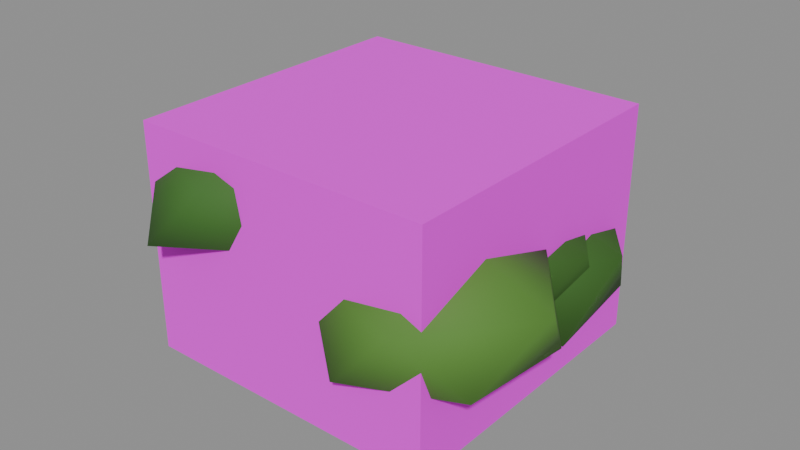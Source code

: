 # Source: PRP_Shrub_A.blend  (saved by Blender 5.2.45; exported with 4.5.12 LTS)
import bpy
from mathutils import Matrix  # noqa: F401  (used for matrix-valued properties, if any)

bpy.ops.wm.read_factory_settings(use_empty=True)
scene = bpy.context.scene
scene.name = 'Scene'

# ---- collections
col_geometry = bpy.data.collections.new('Geometry'); scene.collection.children.link(col_geometry)
col_collision = bpy.data.collections.new('Collision'); scene.collection.children.link(col_collision)
col_rig = bpy.data.collections.new('Rig'); scene.collection.children.link(col_rig)
col_reference = bpy.data.collections.new('Reference'); scene.collection.children.link(col_reference)
col_export = bpy.data.collections.new('Export'); scene.collection.children.link(col_export)

# ---- materials (node trees are filled in below, after node groups)
mat_mat_foliage_a = bpy.data.materials.new('MAT_Foliage_A')
mat_mat_stone_granite_a = bpy.data.materials.new('MAT_Stone_Granite_A')

# ---- material node trees
mat_mat_foliage_a.use_nodes = True; mat_mat_foliage_a.node_tree.nodes.clear()
_N = mat_mat_foliage_a.node_tree.nodes; _L = mat_mat_foliage_a.node_tree.links
n0 = _N.new('ShaderNodeBsdfPrincipled'); n0.name = 'Principled BSDF'; n0.location = (-200, 100)
n0.inputs[2].default_value = 0.78
n0.inputs[10].default_value = 0.005
n1 = _N.new('ShaderNodeOutputMaterial'); n1.name = 'Material Output'; n1.location = (200, 100)
n2 = _N.new('ShaderNodeVertexColor'); n2.name = 'Color Attribute'; n2.location = (0, 0)
n2.layer_name = 'Col'
_L.new(n0.outputs[0], n1.inputs[0])
_L.new(n2.outputs[0], n0.inputs[0])
n1.is_active_output = True
mat_mat_stone_granite_a.use_nodes = True; mat_mat_stone_granite_a.node_tree.nodes.clear()
_N = mat_mat_stone_granite_a.node_tree.nodes; _L = mat_mat_stone_granite_a.node_tree.links
n0 = _N.new('ShaderNodeBsdfPrincipled'); n0.name = 'Principled BSDF'; n0.location = (-200, 100)
n0.inputs[2].default_value = 0.88
n0.inputs[10].default_value = 0.005
n1 = _N.new('ShaderNodeOutputMaterial'); n1.name = 'Material Output'; n1.location = (200, 100)
n2 = _N.new('ShaderNodeVertexColor'); n2.name = 'Color Attribute'; n2.location = (0, 0)
n2.layer_name = 'Col'
_L.new(n0.outputs[0], n1.inputs[0])
_L.new(n2.outputs[0], n0.inputs[0])
n1.is_active_output = True

# ---- meshes
me_prp_shrub_a_mesh = bpy.data.meshes.new('PRP_Shrub_A_Mesh')
me_prp_shrub_a_mesh.from_pydata([(-0.1802, -0.1185, 0.2484), (0.0856, -0.3116, 0.3993), (-0.2768, -0.4157, 0.4045), (-0.5139, -0.1185, 0.3976), (-0.2867, 0.2092, 0.3941), (0.07908, 0.0699, 0.4019), (-0.09669, -0.3755, 0.594), (-0.458, -0.3203, 0.6177), (-0.465, 0.08842, 0.6205), (-0.07489, 0.2057, 0.6169), (0.166, -0.1185, 0.6186), (-0.1802, -0.1185, 0.7504), (0.3236, 0.3444, 0.08724), (0.6664, 0.09534, 0.1787), (0.2239, 0.03761, 0.2116), (0.01341, 0.3444, 0.2156), (0.2194, 0.665, 0.2069), (0.6225, 0.5616, 0.1964), (0.4404, -0.01505, 0.4393), (0.07258, 0.162, 0.4173), (0.0126, 0.5703, 0.4414), (0.4464, 0.7222, 0.4456), (0.7279, 0.3444, 0.4479), (0.3236, 0.3444, 0.5822), (-0.2163, 0.2723, 0.3824), (0.04827, 0.08008, 0.4719), (-0.3314, -0.08195, 0.4572), (-0.5293, 0.2723, 0.4765), (-0.3059, 0.548, 0.484), (0.05259, 0.4677, 0.4702), (-0.1287, 0.002725, 0.6704), (-0.5119, 0.0576, 0.697), (-0.5102, 0.4858, 0.6963), (-0.1045, 0.6166, 0.6959), (0.1197, 0.2723, 0.6874), (-0.2163, 0.2723, 0.7846), (-0.3838, -0.1745, 0.2483), (0.01995, -0.4678, 0.3606), (-0.5215, -0.5982, 0.378), (-0.8718, -0.1745, 0.3642), (-0.5133, 0.2241, 0.3865), (-0.03786, 0.07686, 0.3838), (-0.25, -0.5863, 0.6635), (-0.6907, -0.3974, 0.646), (-0.8098, 0.135, 0.6939), (-0.2436, 0.2571, 0.6702), (-0.006661, -0.1745, 0.6453), (-0.3838, -0.1745, 0.8739), (0.3439, 0.1727, 0.1501), (0.5836, -0.001398, 0.2977), (0.2156, -0.2224, 0.2589), (0.04203, 0.1727, 0.2958), (0.233, 0.514, 0.2773), (0.6108, 0.3666, 0.2867), (0.4626, -0.1924, 0.5187), (0.04106, -0.04734, 0.5156), (0.08243, 0.3627, 0.499), (0.4542, 0.512, 0.5099), (0.688, 0.1727, 0.5057), (0.3439, 0.1727, 0.6133), (-0.2165, 0.2921, 0.04709), (0.1592, 0.01909, 0.2888), (-0.3342, -0.06992, 0.316), (-0.6321, 0.2921, 0.3047), (-0.3726, 0.7725, 0.2756), (0.1743, 0.5761, 0.2827), (-0.08744, -0.1053, 0.5755), (-0.6226, -0.002943, 0.6029), (-0.6205, 0.5856, 0.602), (-0.05184, 0.799, 0.613), (0.2388, 0.2921, 0.5877), (-0.2165, 0.2921, 0.7657), (-0.3448, -0.3298, 0.41), (-0.07103, -0.5287, 0.5461), (-0.4753, -0.7315, 0.5188), (-0.7771, -0.3298, 0.5156), (-0.4724, 0.06322, 0.5218), (0.01109, -0.07125, 0.5131), (-0.229, -0.6861, 0.7779), (-0.6217, -0.531, 0.7674), (-0.679, -0.08691, 0.7904), (-0.2259, 0.03588, 0.7811), (0.02876, -0.3298, 0.7775), (-0.3448, -0.3298, 0.8952), (0.4218, -0.2905, 0.116), (0.7155, -0.5038, 0.2952), (0.2974, -0.6735, 0.2823), (0.02032, -0.2905, 0.2827), (0.3186, 0.02724, 0.3046), (0.7477, -0.0537, 0.2822), (0.5479, -0.6783, 0.5457), (0.08702, -0.5337, 0.5477), (0.1045, -0.05993, 0.5406), (0.5538, 0.1156, 0.5519), (0.8554, -0.2905, 0.5541), (0.4218, -0.2905, 0.7366)], [], [(0, 1, 2), (1, 0, 5), (0, 2, 3), (0, 3, 4), (0, 4, 5), (1, 5, 10), (2, 1, 6), (3, 2, 7), (4, 3, 8), (5, 4, 9), (1, 10, 6), (2, 6, 7), (3, 7, 8), (4, 8, 9), (5, 9, 10), (6, 10, 11), (7, 6, 11), (8, 7, 11), (9, 8, 11), (10, 9, 11), (12, 13, 14), (13, 12, 17), (12, 14, 15), (12, 15, 16), (12, 16, 17), (13, 17, 22), (14, 13, 18), (15, 14, 19), (16, 15, 20), (17, 16, 21), (13, 22, 18), (14, 18, 19), (15, 19, 20), (16, 20, 21), (17, 21, 22), (18, 22, 23), (19, 18, 23), (20, 19, 23), (21, 20, 23), (22, 21, 23), (24, 25, 26), (25, 24, 29), (24, 26, 27), (24, 27, 28), (24, 28, 29), (25, 29, 34), (26, 25, 30), (27, 26, 31), (28, 27, 32), (29, 28, 33), (25, 34, 30), (26, 30, 31), (27, 31, 32), (28, 32, 33), (29, 33, 34), (30, 34, 35), (31, 30, 35), (32, 31, 35), (33, 32, 35), (34, 33, 35), (36, 37, 38), (37, 36, 41), (36, 38, 39), (36, 39, 40), (36, 40, 41), (37, 41, 46), (38, 37, 42), (39, 38, 43), (40, 39, 44), (41, 40, 45), (37, 46, 42), (38, 42, 43), (39, 43, 44), (40, 44, 45), (41, 45, 46), (42, 46, 47), (43, 42, 47), (44, 43, 47), (45, 44, 47), (46, 45, 47), (48, 49, 50), (49, 48, 53), (48, 50, 51), (48, 51, 52), (48, 52, 53), (49, 53, 58), (50, 49, 54), (51, 50, 55), (52, 51, 56), (53, 52, 57), (49, 58, 54), (50, 54, 55), (51, 55, 56), (52, 56, 57), (53, 57, 58), (54, 58, 59), (55, 54, 59), (56, 55, 59), (57, 56, 59), (58, 57, 59), (60, 61, 62), (61, 60, 65), (60, 62, 63), (60, 63, 64), (60, 64, 65), (61, 65, 70), (62, 61, 66), (63, 62, 67), (64, 63, 68), (65, 64, 69), (61, 70, 66), (62, 66, 67), (63, 67, 68), (64, 68, 69), (65, 69, 70), (66, 70, 71), (67, 66, 71), (68, 67, 71), (69, 68, 71), (70, 69, 71), (72, 73, 74), (73, 72, 77), (72, 74, 75), (72, 75, 76), (72, 76, 77), (73, 77, 82), (74, 73, 78), (75, 74, 79), (76, 75, 80), (77, 76, 81), (73, 82, 78), (74, 78, 79), (75, 79, 80), (76, 80, 81), (77, 81, 82), (78, 82, 83), (79, 78, 83), (80, 79, 83), (81, 80, 83), (82, 81, 83), (84, 85, 86), (85, 84, 89), (84, 86, 87), (84, 87, 88), (84, 88, 89), (85, 89, 94), (86, 85, 90), (87, 86, 91), (88, 87, 92), (89, 88, 93), (85, 94, 90), (86, 90, 91), (87, 91, 92), (88, 92, 93), (89, 93, 94), (90, 94, 95), (91, 90, 95), (92, 91, 95), (93, 92, 95), (94, 93, 95)])
me_prp_shrub_a_mesh.polygons.foreach_set('use_smooth', [True] * 160)
_ca = me_prp_shrub_a_mesh.color_attributes.new('Col', 'BYTE_COLOR', 'CORNER')
_ca.data.foreach_set('color', [0.04667, 0.1529, 0.01938, 1.0, 0.04667, 0.1529, 0.01938, 1.0, 0.04667, 0.1529, 0.01938, 1.0, 0.04667, 0.1529, 0.01938, 1.0, 0.04667, 0.1529, 0.01938, 1.0, 0.04667, 0.1529, 0.01938, 1.0, 0.04667, 0.1529, 0.01938, 1.0, 0.04667, 0.1529, 0.01938, 1.0, 0.04667, 0.1529, 0.01938, 1.0, 0.04667, 0.1529, 0.01938, 1.0, 0.04667, 0.1529, 0.01938, 1.0, 0.04667, 0.1529, 0.01938, 1.0, 0.04667, 0.1529, 0.01938, 1.0, 0.04667, 0.1529, 0.01938, 1.0, 0.04667, 0.1529, 0.01938, 1.0, 0.04667, 0.1529, 0.01938, 1.0, 0.04667, 0.1529, 0.01938, 1.0, 0.04667, 0.1529, 0.01938, 1.0, 0.04667, 0.1529, 0.01938, 1.0, 0.04667, 0.1529, 0.01938, 1.0, 0.04667, 0.1529, 0.01938, 1.0, 0.04667, 0.1529, 0.01938, 1.0, 0.04667, 0.1529, 0.01938, 1.0, 0.04667, 0.1529, 0.01938, 1.0, 0.04667, 0.1529, 0.01938, 1.0, 0.04667, 0.1529, 0.01938, 1.0, 0.04667, 0.1529, 0.01938, 1.0, 0.04667, 0.1529, 0.01938, 1.0, 0.04667, 0.1529, 0.01938, 1.0, 0.04667, 0.1529, 0.01938, 1.0, 0.04667, 0.1529, 0.01938, 1.0, 0.04667, 0.1529, 0.01938, 1.0, 0.04667, 0.1529, 0.01938, 1.0, 0.04667, 0.1529, 0.01938, 1.0, 0.04667, 0.1529, 0.01938, 1.0, 0.04667, 0.1529, 0.01938, 1.0, 0.04667, 0.1529, 0.01938, 1.0, 0.04667, 0.1529, 0.01938, 1.0, 0.04667, 0.1529, 0.01938, 1.0, 0.04667, 0.1529, 0.01938, 1.0, 0.04667, 0.1529, 0.01938, 1.0, 0.04667, 0.1529, 0.01938, 1.0, 0.04667, 0.1529, 0.01938, 1.0, 0.04667, 0.1529, 0.01938, 1.0, 0.04667, 0.1529, 0.01938, 1.0, 0.04667, 0.1529, 0.01938, 1.0, 0.04667, 0.1529, 0.01938, 1.0, 0.04667, 0.1529, 0.01938, 1.0, 0.04667, 0.1529, 0.01938, 1.0, 0.04667, 0.1529, 0.01938, 1.0, 0.04667, 0.1529, 0.01938, 1.0, 0.04667, 0.1529, 0.01938, 1.0, 0.04667, 0.1529, 0.01938, 1.0, 0.04667, 0.1529, 0.01938, 1.0, 0.04667, 0.1529, 0.01938, 1.0, 0.04667, 0.1529, 0.01938, 1.0, 0.04667, 0.1529, 0.01938, 1.0, 0.04667, 0.1529, 0.01938, 1.0, 0.04667, 0.1529, 0.01938, 1.0, 0.04667, 0.1529, 0.01938, 1.0, 0.03955, 0.1274, 0.016, 1.0, 0.03955, 0.1274, 0.016, 1.0, 0.03955, 0.1274, 0.016, 1.0, 0.03955, 0.1274, 0.016, 1.0, 0.03955, 0.1274, 0.016, 1.0, 0.03955, 0.1274, 0.016, 1.0, 0.03955, 0.1274, 0.016, 1.0, 0.03955, 0.1274, 0.016, 1.0, 0.03955, 0.1274, 0.016, 1.0, 0.03955, 0.1274, 0.016, 1.0, 0.03955, 0.1274, 0.016, 1.0, 0.03955, 0.1274, 0.016, 1.0, 0.03955, 0.1274, 0.016, 1.0, 0.03955, 0.1274, 0.016, 1.0, 0.03955, 0.1274, 0.016, 1.0, 0.03955, 0.1274, 0.016, 1.0, 0.03955, 0.1274, 0.016, 1.0, 0.03955, 0.1274, 0.016, 1.0, 0.03955, 0.1274, 0.016, 1.0, 0.03955, 0.1274, 0.016, 1.0, 0.03955, 0.1274, 0.016, 1.0, 0.03955, 0.1274, 0.016, 1.0, 0.03955, 0.1274, 0.016, 1.0, 0.03955, 0.1274, 0.016, 1.0, 0.03955, 0.1274, 0.016, 1.0, 0.03955, 0.1274, 0.016, 1.0, 0.03955, 0.1274, 0.016, 1.0, 0.03955, 0.1274, 0.016, 1.0, 0.03955, 0.1274, 0.016, 1.0, 0.03955, 0.1274, 0.016, 1.0, 0.03955, 0.1274, 0.016, 1.0, 0.03955, 0.1274, 0.016, 1.0, 0.03955, 0.1274, 0.016, 1.0, 0.03955, 0.1274, 0.016, 1.0, 0.03955, 0.1274, 0.016, 1.0, 0.03955, 0.1274, 0.016, 1.0, 0.03955, 0.1274, 0.016, 1.0, 0.03955, 0.1274, 0.016, 1.0, 0.03955, 0.1274, 0.016, 1.0, 0.03955, 0.1274, 0.016, 1.0, 0.03955, 0.1274, 0.016, 1.0, 0.03955, 0.1274, 0.016, 1.0, 0.03955, 0.1274, 0.016, 1.0, 0.03955, 0.1274, 0.016, 1.0, 0.03955, 0.1274, 0.016, 1.0, 0.03955, 0.1274, 0.016, 1.0, 0.03955, 0.1274, 0.016, 1.0, 0.03955, 0.1274, 0.016, 1.0, 0.03955, 0.1274, 0.016, 1.0, 0.03955, 0.1274, 0.016, 1.0, 0.03955, 0.1274, 0.016, 1.0, 0.03955, 0.1274, 0.016, 1.0, 0.03955, 0.1274, 0.016, 1.0, 0.03955, 0.1274, 0.016, 1.0, 0.03955, 0.1274, 0.016, 1.0, 0.03955, 0.1274, 0.016, 1.0, 0.03955, 0.1274, 0.016, 1.0, 0.03955, 0.1274, 0.016, 1.0, 0.03955, 0.1274, 0.016, 1.0, 0.03955, 0.1274, 0.016, 1.0, 0.05951, 0.117, 0.03434, 1.0, 0.05951, 0.117, 0.03434, 1.0, 0.05951, 0.117, 0.03434, 1.0, 0.05951, 0.117, 0.03434, 1.0, 0.05951, 0.117, 0.03434, 1.0, 0.05951, 0.117, 0.03434, 1.0, 0.05951, 0.117, 0.03434, 1.0, 0.05951, 0.117, 0.03434, 1.0, 0.05951, 0.117, 0.03434, 1.0, 0.05951, 0.117, 0.03434, 1.0, 0.05951, 0.117, 0.03434, 1.0, 0.05951, 0.117, 0.03434, 1.0, 0.05951, 0.117, 0.03434, 1.0, 0.05951, 0.117, 0.03434, 1.0, 0.05951, 0.117, 0.03434, 1.0, 0.05951, 0.117, 0.03434, 1.0, 0.05951, 0.117, 0.03434, 1.0, 0.05951, 0.117, 0.03434, 1.0, 0.05951, 0.117, 0.03434, 1.0, 0.05951, 0.117, 0.03434, 1.0, 0.05951, 0.117, 0.03434, 1.0, 0.05951, 0.117, 0.03434, 1.0, 0.05951, 0.117, 0.03434, 1.0, 0.05951, 0.117, 0.03434, 1.0, 0.05951, 0.117, 0.03434, 1.0, 0.05951, 0.117, 0.03434, 1.0, 0.05951, 0.117, 0.03434, 1.0, 0.05951, 0.117, 0.03434, 1.0, 0.05951, 0.117, 0.03434, 1.0, 0.05951, 0.117, 0.03434, 1.0, 0.05951, 0.117, 0.03434, 1.0, 0.05951, 0.117, 0.03434, 1.0, 0.05951, 0.117, 0.03434, 1.0, 0.05951, 0.117, 0.03434, 1.0, 0.05951, 0.117, 0.03434, 1.0, 0.05951, 0.117, 0.03434, 1.0, 0.05951, 0.117, 0.03434, 1.0, 0.05951, 0.117, 0.03434, 1.0, 0.05951, 0.117, 0.03434, 1.0, 0.05951, 0.117, 0.03434, 1.0, 0.05951, 0.117, 0.03434, 1.0, 0.05951, 0.117, 0.03434, 1.0, 0.05951, 0.117, 0.03434, 1.0, 0.05951, 0.117, 0.03434, 1.0, 0.05951, 0.117, 0.03434, 1.0, 0.05951, 0.117, 0.03434, 1.0, 0.05951, 0.117, 0.03434, 1.0, 0.05951, 0.117, 0.03434, 1.0, 0.05951, 0.117, 0.03434, 1.0, 0.05951, 0.117, 0.03434, 1.0, 0.05951, 0.117, 0.03434, 1.0, 0.05951, 0.117, 0.03434, 1.0, 0.05951, 0.117, 0.03434, 1.0, 0.05951, 0.117, 0.03434, 1.0, 0.05951, 0.117, 0.03434, 1.0, 0.05951, 0.117, 0.03434, 1.0, 0.05951, 0.117, 0.03434, 1.0, 0.05951, 0.117, 0.03434, 1.0, 0.05951, 0.117, 0.03434, 1.0, 0.05951, 0.117, 0.03434, 1.0, 0.08438, 0.1384, 0.03071, 1.0, 0.08438, 0.1384, 0.03071, 1.0, 0.08438, 0.1384, 0.03071, 1.0, 0.08438, 0.1384, 0.03071, 1.0, 0.08438, 0.1384, 0.03071, 1.0, 0.08438, 0.1384, 0.03071, 1.0, 0.08438, 0.1384, 0.03071, 1.0, 0.08438, 0.1384, 0.03071, 1.0, 0.08438, 0.1384, 0.03071, 1.0, 0.08438, 0.1384, 0.03071, 1.0, 0.08438, 0.1384, 0.03071, 1.0, 0.08438, 0.1384, 0.03071, 1.0, 0.08438, 0.1384, 0.03071, 1.0, 0.08438, 0.1384, 0.03071, 1.0, 0.08438, 0.1384, 0.03071, 1.0, 0.08438, 0.1384, 0.03071, 1.0, 0.08438, 0.1384, 0.03071, 1.0, 0.08438, 0.1384, 0.03071, 1.0, 0.08438, 0.1384, 0.03071, 1.0, 0.08438, 0.1384, 0.03071, 1.0, 0.08438, 0.1384, 0.03071, 1.0, 0.08438, 0.1384, 0.03071, 1.0, 0.08438, 0.1384, 0.03071, 1.0, 0.08438, 0.1384, 0.03071, 1.0, 0.08438, 0.1384, 0.03071, 1.0, 0.08438, 0.1384, 0.03071, 1.0, 0.08438, 0.1384, 0.03071, 1.0, 0.08438, 0.1384, 0.03071, 1.0, 0.08438, 0.1384, 0.03071, 1.0, 0.08438, 0.1384, 0.03071, 1.0, 0.08438, 0.1384, 0.03071, 1.0, 0.08438, 0.1384, 0.03071, 1.0, 0.08438, 0.1384, 0.03071, 1.0, 0.08438, 0.1384, 0.03071, 1.0, 0.08438, 0.1384, 0.03071, 1.0, 0.08438, 0.1384, 0.03071, 1.0, 0.08438, 0.1384, 0.03071, 1.0, 0.08438, 0.1384, 0.03071, 1.0, 0.08438, 0.1384, 0.03071, 1.0, 0.08438, 0.1384, 0.03071, 1.0, 0.08438, 0.1384, 0.03071, 1.0, 0.08438, 0.1384, 0.03071, 1.0, 0.08438, 0.1384, 0.03071, 1.0, 0.08438, 0.1384, 0.03071, 1.0, 0.08438, 0.1384, 0.03071, 1.0, 0.08438, 0.1384, 0.03071, 1.0, 0.08438, 0.1384, 0.03071, 1.0, 0.08438, 0.1384, 0.03071, 1.0, 0.08438, 0.1384, 0.03071, 1.0, 0.08438, 0.1384, 0.03071, 1.0, 0.08438, 0.1384, 0.03071, 1.0, 0.08438, 0.1384, 0.03071, 1.0, 0.08438, 0.1384, 0.03071, 1.0, 0.08438, 0.1384, 0.03071, 1.0, 0.08438, 0.1384, 0.03071, 1.0, 0.08438, 0.1384, 0.03071, 1.0, 0.08438, 0.1384, 0.03071, 1.0, 0.08438, 0.1384, 0.03071, 1.0, 0.08438, 0.1384, 0.03071, 1.0, 0.08438, 0.1384, 0.03071, 1.0, 0.03955, 0.1248, 0.01521, 1.0, 0.03955, 0.1248, 0.01521, 1.0, 0.03955, 0.1248, 0.01521, 1.0, 0.03955, 0.1248, 0.01521, 1.0, 0.03955, 0.1248, 0.01521, 1.0, 0.03955, 0.1248, 0.01521, 1.0, 0.03955, 0.1248, 0.01521, 1.0, 0.03955, 0.1248, 0.01521, 1.0, 0.03955, 0.1248, 0.01521, 1.0, 0.03955, 0.1248, 0.01521, 1.0, 0.03955, 0.1248, 0.01521, 1.0, 0.03955, 0.1248, 0.01521, 1.0, 0.03955, 0.1248, 0.01521, 1.0, 0.03955, 0.1248, 0.01521, 1.0, 0.03955, 0.1248, 0.01521, 1.0, 0.03955, 0.1248, 0.01521, 1.0, 0.03955, 0.1248, 0.01521, 1.0, 0.03955, 0.1248, 0.01521, 1.0, 0.03955, 0.1248, 0.01521, 1.0, 0.03955, 0.1248, 0.01521, 1.0, 0.03955, 0.1248, 0.01521, 1.0, 0.03955, 0.1248, 0.01521, 1.0, 0.03955, 0.1248, 0.01521, 1.0, 0.03955, 0.1248, 0.01521, 1.0, 0.03955, 0.1248, 0.01521, 1.0, 0.03955, 0.1248, 0.01521, 1.0, 0.03955, 0.1248, 0.01521, 1.0, 0.03955, 0.1248, 0.01521, 1.0, 0.03955, 0.1248, 0.01521, 1.0, 0.03955, 0.1248, 0.01521, 1.0, 0.03955, 0.1248, 0.01521, 1.0, 0.03955, 0.1248, 0.01521, 1.0, 0.03955, 0.1248, 0.01521, 1.0, 0.03955, 0.1248, 0.01521, 1.0, 0.03955, 0.1248, 0.01521, 1.0, 0.03955, 0.1248, 0.01521, 1.0, 0.03955, 0.1248, 0.01521, 1.0, 0.03955, 0.1248, 0.01521, 1.0, 0.03955, 0.1248, 0.01521, 1.0, 0.03955, 0.1248, 0.01521, 1.0, 0.03955, 0.1248, 0.01521, 1.0, 0.03955, 0.1248, 0.01521, 1.0, 0.03955, 0.1248, 0.01521, 1.0, 0.03955, 0.1248, 0.01521, 1.0, 0.03955, 0.1248, 0.01521, 1.0, 0.03955, 0.1248, 0.01521, 1.0, 0.03955, 0.1248, 0.01521, 1.0, 0.03955, 0.1248, 0.01521, 1.0, 0.03955, 0.1248, 0.01521, 1.0, 0.03955, 0.1248, 0.01521, 1.0, 0.03955, 0.1248, 0.01521, 1.0, 0.03955, 0.1248, 0.01521, 1.0, 0.03955, 0.1248, 0.01521, 1.0, 0.03955, 0.1248, 0.01521, 1.0, 0.03955, 0.1248, 0.01521, 1.0, 0.03955, 0.1248, 0.01521, 1.0, 0.03955, 0.1248, 0.01521, 1.0, 0.03955, 0.1248, 0.01521, 1.0, 0.03955, 0.1248, 0.01521, 1.0, 0.03955, 0.1248, 0.01521, 1.0, 0.1274, 0.2874, 0.03071, 1.0, 0.1274, 0.2874, 0.03071, 1.0, 0.1274, 0.2874, 0.03071, 1.0, 0.1274, 0.2874, 0.03071, 1.0, 0.1274, 0.2874, 0.03071, 1.0, 0.1274, 0.2874, 0.03071, 1.0, 0.1274, 0.2874, 0.03071, 1.0, 0.1274, 0.2874, 0.03071, 1.0, 0.1274, 0.2874, 0.03071, 1.0, 0.1274, 0.2874, 0.03071, 1.0, 0.1274, 0.2874, 0.03071, 1.0, 0.1274, 0.2874, 0.03071, 1.0, 0.1274, 0.2874, 0.03071, 1.0, 0.1274, 0.2874, 0.03071, 1.0, 0.1274, 0.2874, 0.03071, 1.0, 0.1274, 0.2874, 0.03071, 1.0, 0.1274, 0.2874, 0.03071, 1.0, 0.1274, 0.2874, 0.03071, 1.0, 0.1274, 0.2874, 0.03071, 1.0, 0.1274, 0.2874, 0.03071, 1.0, 0.1274, 0.2874, 0.03071, 1.0, 0.1274, 0.2874, 0.03071, 1.0, 0.1274, 0.2874, 0.03071, 1.0, 0.1274, 0.2874, 0.03071, 1.0, 0.1274, 0.2874, 0.03071, 1.0, 0.1274, 0.2874, 0.03071, 1.0, 0.1274, 0.2874, 0.03071, 1.0, 0.1274, 0.2874, 0.03071, 1.0, 0.1274, 0.2874, 0.03071, 1.0, 0.1274, 0.2874, 0.03071, 1.0, 0.1274, 0.2874, 0.03071, 1.0, 0.1274, 0.2874, 0.03071, 1.0, 0.1274, 0.2874, 0.03071, 1.0, 0.1274, 0.2874, 0.03071, 1.0, 0.1274, 0.2874, 0.03071, 1.0, 0.1274, 0.2874, 0.03071, 1.0, 0.1274, 0.2874, 0.03071, 1.0, 0.1274, 0.2874, 0.03071, 1.0, 0.1274, 0.2874, 0.03071, 1.0, 0.1274, 0.2874, 0.03071, 1.0, 0.1274, 0.2874, 0.03071, 1.0, 0.1274, 0.2874, 0.03071, 1.0, 0.1274, 0.2874, 0.03071, 1.0, 0.1274, 0.2874, 0.03071, 1.0, 0.1274, 0.2874, 0.03071, 1.0, 0.1274, 0.2874, 0.03071, 1.0, 0.1274, 0.2874, 0.03071, 1.0, 0.1274, 0.2874, 0.03071, 1.0, 0.1274, 0.2874, 0.03071, 1.0, 0.1274, 0.2874, 0.03071, 1.0, 0.1274, 0.2874, 0.03071, 1.0, 0.1274, 0.2874, 0.03071, 1.0, 0.1274, 0.2874, 0.03071, 1.0, 0.1274, 0.2874, 0.03071, 1.0, 0.1274, 0.2874, 0.03071, 1.0, 0.1274, 0.2874, 0.03071, 1.0, 0.1274, 0.2874, 0.03071, 1.0, 0.1274, 0.2874, 0.03071, 1.0, 0.1274, 0.2874, 0.03071, 1.0, 0.1274, 0.2874, 0.03071, 1.0, 0.04667, 0.1559, 0.02029, 1.0, 0.04667, 0.1559, 0.02029, 1.0, 0.04667, 0.1559, 0.02029, 1.0, 0.04667, 0.1559, 0.02029, 1.0, 0.04667, 0.1559, 0.02029, 1.0, 0.04667, 0.1559, 0.02029, 1.0, 0.04667, 0.1559, 0.02029, 1.0, 0.04667, 0.1559, 0.02029, 1.0, 0.04667, 0.1559, 0.02029, 1.0, 0.04667, 0.1559, 0.02029, 1.0, 0.04667, 0.1559, 0.02029, 1.0, 0.04667, 0.1559, 0.02029, 1.0, 0.04667, 0.1559, 0.02029, 1.0, 0.04667, 0.1559, 0.02029, 1.0, 0.04667, 0.1559, 0.02029, 1.0, 0.04667, 0.1559, 0.02029, 1.0, 0.04667, 0.1559, 0.02029, 1.0, 0.04667, 0.1559, 0.02029, 1.0, 0.04667, 0.1559, 0.02029, 1.0, 0.04667, 0.1559, 0.02029, 1.0, 0.04667, 0.1559, 0.02029, 1.0, 0.04667, 0.1559, 0.02029, 1.0, 0.04667, 0.1559, 0.02029, 1.0, 0.04667, 0.1559, 0.02029, 1.0, 0.04667, 0.1559, 0.02029, 1.0, 0.04667, 0.1559, 0.02029, 1.0, 0.04667, 0.1559, 0.02029, 1.0, 0.04667, 0.1559, 0.02029, 1.0, 0.04667, 0.1559, 0.02029, 1.0, 0.04667, 0.1559, 0.02029, 1.0, 0.04667, 0.1559, 0.02029, 1.0, 0.04667, 0.1559, 0.02029, 1.0, 0.04667, 0.1559, 0.02029, 1.0, 0.04667, 0.1559, 0.02029, 1.0, 0.04667, 0.1559, 0.02029, 1.0, 0.04667, 0.1559, 0.02029, 1.0, 0.04667, 0.1559, 0.02029, 1.0, 0.04667, 0.1559, 0.02029, 1.0, 0.04667, 0.1559, 0.02029, 1.0, 0.04667, 0.1559, 0.02029, 1.0, 0.04667, 0.1559, 0.02029, 1.0, 0.04667, 0.1559, 0.02029, 1.0, 0.04667, 0.1559, 0.02029, 1.0, 0.04667, 0.1559, 0.02029, 1.0, 0.04667, 0.1559, 0.02029, 1.0, 0.04667, 0.1559, 0.02029, 1.0, 0.04667, 0.1559, 0.02029, 1.0, 0.04667, 0.1559, 0.02029, 1.0, 0.04667, 0.1559, 0.02029, 1.0, 0.04667, 0.1559, 0.02029, 1.0, 0.04667, 0.1559, 0.02029, 1.0, 0.04667, 0.1559, 0.02029, 1.0, 0.04667, 0.1559, 0.02029, 1.0, 0.04667, 0.1559, 0.02029, 1.0, 0.04667, 0.1559, 0.02029, 1.0, 0.04667, 0.1559, 0.02029, 1.0, 0.04667, 0.1559, 0.02029, 1.0, 0.04667, 0.1559, 0.02029, 1.0, 0.04667, 0.1559, 0.02029, 1.0, 0.04667, 0.1559, 0.02029, 1.0, 0.09084, 0.2307, 0.0319, 1.0, 0.09084, 0.2307, 0.0319, 1.0, 0.09084, 0.2307, 0.0319, 1.0, 0.09084, 0.2307, 0.0319, 1.0, 0.09084, 0.2307, 0.0319, 1.0, 0.09084, 0.2307, 0.0319, 1.0, 0.09084, 0.2307, 0.0319, 1.0, 0.09084, 0.2307, 0.0319, 1.0, 0.09084, 0.2307, 0.0319, 1.0, 0.09084, 0.2307, 0.0319, 1.0, 0.09084, 0.2307, 0.0319, 1.0, 0.09084, 0.2307, 0.0319, 1.0, 0.09084, 0.2307, 0.0319, 1.0, 0.09084, 0.2307, 0.0319, 1.0, 0.09084, 0.2307, 0.0319, 1.0, 0.09084, 0.2307, 0.0319, 1.0, 0.09084, 0.2307, 0.0319, 1.0, 0.09084, 0.2307, 0.0319, 1.0, 0.09084, 0.2307, 0.0319, 1.0, 0.09084, 0.2307, 0.0319, 1.0, 0.09084, 0.2307, 0.0319, 1.0, 0.09084, 0.2307, 0.0319, 1.0, 0.09084, 0.2307, 0.0319, 1.0, 0.09084, 0.2307, 0.0319, 1.0, 0.09084, 0.2307, 0.0319, 1.0, 0.09084, 0.2307, 0.0319, 1.0, 0.09084, 0.2307, 0.0319, 1.0, 0.09084, 0.2307, 0.0319, 1.0, 0.09084, 0.2307, 0.0319, 1.0, 0.09084, 0.2307, 0.0319, 1.0, 0.09084, 0.2307, 0.0319, 1.0, 0.09084, 0.2307, 0.0319, 1.0, 0.09084, 0.2307, 0.0319, 1.0, 0.09084, 0.2307, 0.0319, 1.0, 0.09084, 0.2307, 0.0319, 1.0, 0.09084, 0.2307, 0.0319, 1.0, 0.09084, 0.2307, 0.0319, 1.0, 0.09084, 0.2307, 0.0319, 1.0, 0.09084, 0.2307, 0.0319, 1.0, 0.09084, 0.2307, 0.0319, 1.0, 0.09084, 0.2307, 0.0319, 1.0, 0.09084, 0.2307, 0.0319, 1.0, 0.09084, 0.2307, 0.0319, 1.0, 0.09084, 0.2307, 0.0319, 1.0, 0.09084, 0.2307, 0.0319, 1.0, 0.09084, 0.2307, 0.0319, 1.0, 0.09084, 0.2307, 0.0319, 1.0, 0.09084, 0.2307, 0.0319, 1.0, 0.09084, 0.2307, 0.0319, 1.0, 0.09084, 0.2307, 0.0319, 1.0, 0.09084, 0.2307, 0.0319, 1.0, 0.09084, 0.2307, 0.0319, 1.0, 0.09084, 0.2307, 0.0319, 1.0, 0.09084, 0.2307, 0.0319, 1.0, 0.09084, 0.2307, 0.0319, 1.0, 0.09084, 0.2307, 0.0319, 1.0, 0.09084, 0.2307, 0.0319, 1.0, 0.09084, 0.2307, 0.0319, 1.0, 0.09084, 0.2307, 0.0319, 1.0, 0.09084, 0.2307, 0.0319, 1.0])
me_prp_shrub_a_mesh.materials.append(mat_mat_foliage_a)
me_prp_shrub_a_mesh.update()
me_col_shrub = bpy.data.meshes.new('COL_Shrub')
me_col_shrub.from_pydata([(-0.6, -0.6, 0.0), (-0.6, -0.6, 0.9), (-0.6, 0.6, 0.0), (-0.6, 0.6, 0.9), (0.6, -0.6, 0.0), (0.6, -0.6, 0.9), (0.6, 0.6, 0.0), (0.6, 0.6, 0.9)], [], [(0, 1, 3, 2), (2, 3, 7, 6), (6, 7, 5, 4), (4, 5, 1, 0), (2, 6, 4, 0), (7, 3, 1, 5)])
_ca = me_col_shrub.color_attributes.new('Col', 'BYTE_COLOR', 'CORNER')
_ca.data.foreach_set('color', [1.0, 0.0, 1.0, 1.0, 1.0, 0.0, 1.0, 1.0, 1.0, 0.0, 1.0, 1.0, 1.0, 0.0, 1.0, 1.0, 1.0, 0.0, 1.0, 1.0, 1.0, 0.0, 1.0, 1.0, 1.0, 0.0, 1.0, 1.0, 1.0, 0.0, 1.0, 1.0, 1.0, 0.0, 1.0, 1.0, 1.0, 0.0, 1.0, 1.0, 1.0, 0.0, 1.0, 1.0, 1.0, 0.0, 1.0, 1.0, 1.0, 0.0, 1.0, 1.0, 1.0, 0.0, 1.0, 1.0, 1.0, 0.0, 1.0, 1.0, 1.0, 0.0, 1.0, 1.0, 1.0, 0.0, 1.0, 1.0, 1.0, 0.0, 1.0, 1.0, 1.0, 0.0, 1.0, 1.0, 1.0, 0.0, 1.0, 1.0, 1.0, 0.0, 1.0, 1.0, 1.0, 0.0, 1.0, 1.0, 1.0, 0.0, 1.0, 1.0, 1.0, 0.0, 1.0, 1.0])
me_col_shrub.materials.append(mat_mat_stone_granite_a)
me_col_shrub.update()

# ---- objects
ob_prp_shrub_a_mesh = bpy.data.objects.new('PRP_Shrub_A_Mesh', me_prp_shrub_a_mesh)
ob_col_shrub = bpy.data.objects.new('COL_Shrub', me_col_shrub)
ob_prp_shrub_a = bpy.data.objects.new('PRP_Shrub_A', None)

# ---- transforms, parenting, visibility, modifiers, constraints
ob_prp_shrub_a_mesh.parent = ob_prp_shrub_a
ob_prp_shrub_a_mesh.location = (0.0, 0.0, 0.0)
ob_col_shrub.parent = ob_prp_shrub_a
ob_col_shrub.location = (0.0, 0.0, 0.0)
ob_col_shrub.display_type = 'WIRE'
ob_prp_shrub_a.location = (0.0, 0.0, 0.0)
ob_prp_shrub_a.empty_display_type = 'ARROWS'

# ---- collection membership
col_geometry.objects.link(ob_prp_shrub_a_mesh)
col_collision.objects.link(ob_col_shrub)
col_export.objects.link(ob_prp_shrub_a)

# ---- scene / render settings (as saved in the file)
scene.frame_start = 1; scene.frame_end = 250; scene.frame_set(1)
scene.render.engine = 'BLENDER_EEVEE_NEXT'
scene.render.bake_bias = 0.0
scene.render.bake_samples = 0
scene.render.compositor_device = 'GPU'
scene.eevee.use_volume_custom_range = False
scene.eevee.fast_gi_thickness_near = 0.1
scene.eevee.fast_gi_thickness_far = 0.0
scene.eevee.ray_tracing_options.screen_trace_thickness = 0.1
bpy.context.view_layer.update()

# ---- added for rendering (the .blend has no active camera and no usable light): camera, sun + grey world if the file has none
cam_auto = bpy.data.cameras.new('AutoCamera')
cam_auto.lens = 50.0
cam_auto.sensor_width = 36.0
cam_auto.clip_end = 1000.0
ob_auto_camera = bpy.data.objects.new('AutoCamera', cam_auto)
scene.collection.objects.link(ob_auto_camera)
ob_auto_camera.location = (2.28356, -2.71637, 2.28341)
ob_auto_camera.rotation_euler = (1.09748, -7.21219e-08, 0.694738)
scene.camera = ob_auto_camera
light_auto_sun = bpy.data.lights.new('AutoSun', 'SUN')
light_auto_sun.energy = 3.0
light_auto_sun.angle = 0.0523599
ob_auto_sun = bpy.data.objects.new('AutoSun', light_auto_sun)
scene.collection.objects.link(ob_auto_sun)
ob_auto_sun.rotation_euler = (0.872665, 0.174533, 0.523599)
if scene.world is None:
    world_auto = bpy.data.worlds.new('AutoWorld')
    world_auto.color = (0.3, 0.3, 0.3)
    scene.world = world_auto
bpy.context.view_layer.update()
